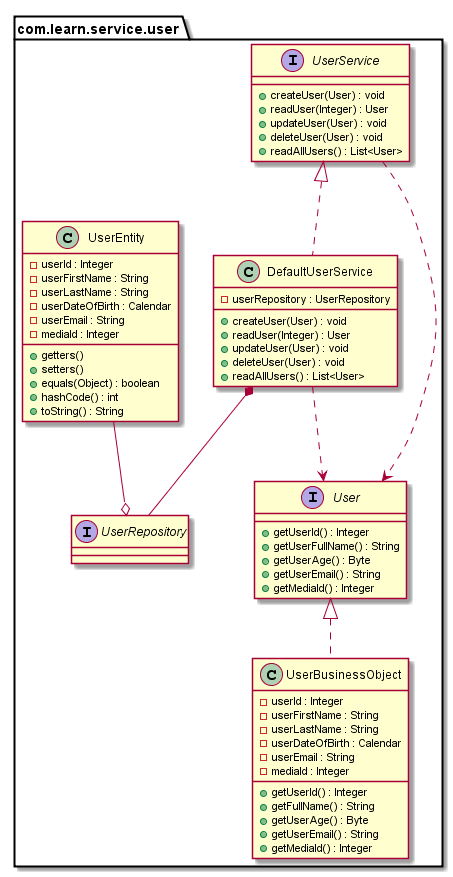

The diagram above was rendered by PlantUML. Its source (embedded in the PNG):
@startuml

package com.learn.service.user {
    interface User {
        + getUserId() : Integer
        + getUserFullName() : String
        + getUserAge() : Byte
        + getUserEmail() : String
        + getMediaId() : Integer
    }

    interface UserService {
        + createUser(User) : void
        + readUser(Integer) : User
        + updateUser(User) : void
        + deleteUser(User) : void
        + readAllUsers() : List<User>
    }
    UserService <|.. DefaultUserService
    UserService ..> User

    class DefaultUserService {
        - userRepository : UserRepository
        + createUser(User) : void
        + readUser(Integer) : User
        + updateUser(User) : void
        + deleteUser(User) : void
        + readAllUsers() : List<User>
    }
    DefaultUserService *-- UserRepository
    DefaultUserService ..> User

    interface UserRepository

    class UserEntity {
        - userId : Integer
        - userFirstName : String
        - userLastName : String
        - userDateOfBirth : Calendar
        - userEmail : String
        - mediaId : Integer
        + getters()
        + setters()
        + equals(Object) : boolean
        + hashCode() : int
        +toString() : String
    }
    UserEntity --o UserRepository

    class UserBusinessObject {
        - userId : Integer
        - userFirstName : String
        - userLastName : String
        - userDateOfBirth : Calendar
        - userEmail : String
        - mediaId : Integer
        + getUserId() : Integer
        + getFullName() : String
        + getUserAge() : Byte
        + getUserEmail() : String
        + getMediaId() : Integer
    }
    User <|.. UserBusinessObject
}

@enduml